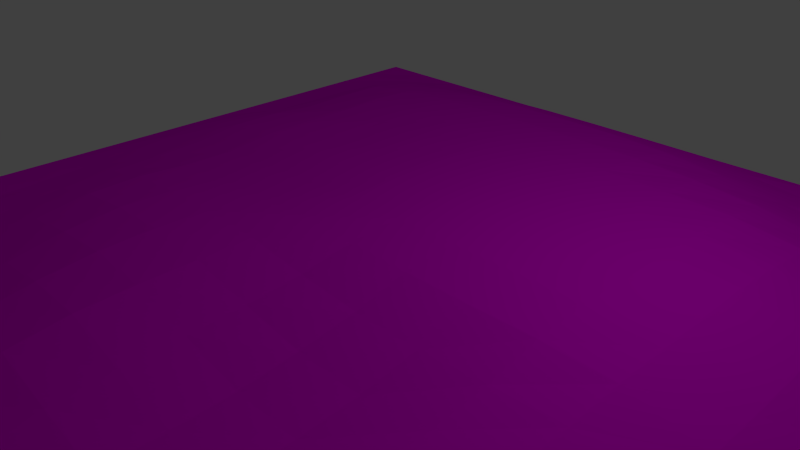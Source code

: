 # Source: floor_2.blend  (saved by Blender 2.66.1; exported with 4.5.12 LTS)
import bpy
from mathutils import Matrix  # noqa: F401  (used for matrix-valued properties, if any)

bpy.ops.wm.read_factory_settings(use_empty=True)
scene = bpy.context.scene
scene.name = 'Scene'

# ---- collections
col_collection_1 = bpy.data.collections.new('Collection 1'); scene.collection.children.link(col_collection_1)

# ---- images (referenced by path relative to the original .blend; pixels are not part of the script)
import os
ASSET_DIR = os.environ.get("B2B_ASSET_DIR", "")  # directory of the original .blend (textures are referenced by path, not embedded)
HERE = os.path.dirname(os.path.abspath(__file__))  # packed textures are extracted next to this script under _unpacked/

def load_image(name, relpath, width, height, colorspace="sRGB"):
    """Load a texture the original file referenced (path relative to the .blend, or extracted next to this script)."""
    p = next((c for c in (os.path.join(HERE, relpath), os.path.join(ASSET_DIR, relpath)) if relpath and os.path.exists(c)), "")
    if p:
        img = bpy.data.images.load(p, check_existing=True)
        img.name = name
    else:  # same state as the original file: an image datablock whose file is absent (Cycles renders it pink)
        img = bpy.data.images.new(name, width, height)
        img.source = "FILE"
        img.filepath = "//" + (relpath or name)
    img.colorspace_settings.name = colorspace
    return img
img_wallrock2_jpg = load_image('wallrock2.jpg', 'textures/wallrock2.jpg', 1024, 1024, 'sRGB')

# ---- materials (node trees are filled in below, after node groups)
mat_material = bpy.data.materials.new('Material')
mat_material.alpha_threshold = 0.0
mat_material.roughness = 0.5
mat_material.line_color = (0.0, 0.0, 0.0, 1.0)

# ---- material node trees
mat_material.use_nodes = True; mat_material.node_tree.nodes.clear()
_N = mat_material.node_tree.nodes; _L = mat_material.node_tree.links
n0 = _N.new('ShaderNodeOutputMaterial'); n0.name = 'Material Output'; n0.location = (300, 300)
n0.width = 120
n1 = _N.new('ShaderNodeBsdfDiffuse'); n1.name = 'Diffuse BSDF'; n1.location = (10, 300)
n2 = _N.new('ShaderNodeTexImage'); n2.name = 'Image Texture'; n2.location = (-190, 300)
n2.width = 150
n2.image = img_wallrock2_jpg
_L.new(n1.outputs[0], n0.inputs[0])
_L.new(n2.outputs[0], n1.inputs[0])
n0.is_active_output = True

# ---- world
world_world = bpy.data.worlds.new('World'); scene.world = world_world
world_world.color = (0.05088, 0.05088, 0.05088)
world_world.use_sun_shadow = False
world_world.sun_shadow_jitter_overblur = 0.0
world_world.cycles.sampling_method = 'MANUAL'
world_world.cycles.sample_map_resolution = 256

# ---- cameras
cam_camera = bpy.data.cameras.new('Camera')
cam_camera.clip_end = 100.0
cam_camera.lens = 35.0
cam_camera.sensor_width = 32.0
cam_camera.sensor_height = 18.0
cam_camera.ortho_scale = 7.314
cam_camera.dof.focus_distance = 0.0

# ---- lights
light_lamp = bpy.data.lights.new('Lamp', 'POINT')
light_lamp.transmission_factor = 0.0
light_lamp.cutoff_distance = 30.0
light_lamp.energy = 100.0
light_lamp.shadow_buffer_clip_start = 1.001
light_lamp.shadow_soft_size = 0.1
light_lamp.shadow_maximum_resolution = 0.006
light_lamp.use_absolute_resolution = True
light_lamp.cycles.use_multiple_importance_sampling = False

# ---- meshes
me_plane = bpy.data.meshes.new('Plane')
me_plane.from_pydata([(1.0, -1.0, 0.0), (-1.0, -1.0, 0.0), (1.0, 1.0, 0.0), (-1.0, 1.0, 0.0), (0.8462, -1.0, 0.0), (0.6923, -1.0, 0.0), (0.5385, -1.0, 0.0), (0.3846, -1.0, 0.0), (0.2308, -1.0, 0.0), (0.07692, -1.0, 0.0), (-0.07692, -1.0, 0.0), (-0.2308, -1.0, 0.0), (-0.3846, -1.0, 0.0), (-0.5385, -1.0, 0.0), (-0.6923, -1.0, 0.0), (-0.8462, -1.0, 0.0), (0.8462, 1.0, 0.0), (0.6923, 1.0, 0.0), (0.5385, 1.0, 0.0), (0.3846, 1.0, 0.0), (0.2308, 1.0, 0.0), (0.07692, 1.0, 0.0), (-0.07692, 1.0, 0.0), (-0.2308, 1.0, 0.0), (-0.3846, 1.0, 0.0), (-0.5385, 1.0, 0.0), (-0.6923, 1.0, 0.0), (-0.8462, 1.0, 0.0), (1.0, -0.875, 0.0), (1.0, -0.75, 0.0), (1.0, -0.625, 0.0), (1.0, -0.5, 0.0), (1.0, -0.375, 0.0), (1.0, -0.25, 0.0), (1.0, -0.125, 0.0), (1.0, 9.313e-10, 0.0), (1.0, 0.125, 0.0), (1.0, 0.25, 0.0), (1.0, 0.375, 0.0), (1.0, 0.5, 0.0), (1.0, 0.625, 0.0), (1.0, 0.75, 0.0), (1.0, 0.875, 0.0), (-1.0, 0.875, 0.0), (-1.0, 0.75, 0.0), (-1.0, 0.625, 0.0), (-1.0, 0.5, 0.0), (-1.0, 0.375, 0.0), (-1.0, 0.25, 0.0), (-1.0, 0.125, 0.0), (-1.0, -9.313e-10, 0.0), (-1.0, -0.125, 0.0), (-1.0, -0.25, 0.0), (-1.0, -0.375, 0.0), (-1.0, -0.5, 0.0), (-1.0, -0.625, 0.0), (-1.0, -0.75, 0.0), (-1.0, -0.875, 0.0), (-0.8462, -0.875, 0.0), (-0.846, -0.75, 0.0008055), (-0.8451, -0.625, 0.004948), (-0.8436, -0.5, 0.01228), (-0.8431, -0.375, 0.0177), (-0.8417, -0.25, 0.02458), (-0.8392, -0.125, 0.03598), (-0.8383, -2.613e-09, 0.04378), (-0.8403, 0.125, 0.05039), (-0.8418, 0.25, 0.04482), (-0.8435, 0.375, 0.03033), (-0.8459, 0.5, 0.02753), (-0.8467, 0.625, 0.0274), (-0.8463, 0.75, 0.02101), (-0.8459, 0.875, 0.007825), (-0.6921, -0.875, 0.0009206), (-0.6909, -0.75, 0.006444), (-0.6881, -0.625, 0.02065), (-0.6858, -0.5, 0.04014), (-0.6861, -0.375, 0.05378), (-0.6858, -0.25, 0.05995), (-0.6838, -0.125, 0.06491), (-0.6842, -5.82e-09, 0.07097), (-0.6885, 0.125, 0.08536), (-0.6899, 0.25, 0.08515), (-0.6904, 0.375, 0.07541), (-0.6927, 0.5, 0.07839), (-0.6934, 0.625, 0.07762), (-0.6916, 0.75, 0.05942), (-0.6905, 0.875, 0.02709), (-0.537, -0.875, 0.006444), (-0.5342, -0.75, 0.0211), (-0.5317, -0.625, 0.04463), (-0.5324, -0.5, 0.07056), (-0.5357, -0.375, 0.08877), (-0.5364, -0.25, 0.09256), (-0.534, -0.125, 0.0869), (-0.5336, -8.252e-09, 0.08629), (-0.5374, 0.125, 0.09886), (-0.5382, 0.25, 0.1008), (-0.5389, 0.375, 0.1008), (-0.5403, 0.5, 0.105), (-0.5392, 0.625, 0.1004), (-0.5351, 0.75, 0.07873), (-0.5332, 0.875, 0.04117), (-0.3805, -0.875, 0.02008), (-0.3778, -0.75, 0.04452), (-0.3785, -0.625, 0.07112), (-0.3824, -0.5, 0.09358), (-0.3856, -0.375, 0.1057), (-0.3851, -0.25, 0.1041), (-0.3821, -0.125, 0.09429), (-0.3815, -9.066e-09, 0.09227), (-0.384, 0.125, 0.1006), (-0.384, 0.25, 0.1004), (-0.3857, 0.375, 0.1059), (-0.3873, 0.5, 0.1112), (-0.3865, 0.625, 0.1084), (-0.3825, 0.75, 0.09068), (-0.379, 0.875, 0.05146), (-0.2249, -0.875, 0.03648), (-0.2243, -0.75, 0.06828), (-0.228, -0.625, 0.09166), (-0.2317, -0.5, 0.1054), (-0.2331, -0.375, 0.1102), (-0.2323, -0.25, 0.1078), (-0.2302, -0.125, 0.1006), (-0.2292, -9.628e-09, 0.09727), (-0.2313, 0.125, 0.1042), (-0.2318, 0.25, 0.1061), (-0.2332, 0.375, 0.1107), (-0.2339, 0.5, 0.113), (-0.2334, 0.625, 0.111), (-0.23, 0.75, 0.09604), (-0.2255, 0.875, 0.05508), (-0.07206, -0.875, 0.03989), (-0.07222, -0.75, 0.07348), (-0.07484, -0.625, 0.091), (-0.07637, -0.5, 0.0969), (-0.07693, -0.375, 0.09937), (-0.07698, -0.25, 0.1021), (-0.07809, -0.125, 0.1064), (-0.07815, -1.068e-08, 0.1066), (-0.07933, 0.125, 0.1106), (-0.07972, 0.25, 0.1119), (-0.0801, 0.375, 0.1131), (-0.08016, 0.5, 0.1134), (-0.07961, 0.625, 0.1113), (-0.07649, 0.75, 0.0971), (-0.07176, 0.875, 0.05552), (0.08028, -0.875, 0.02186), (0.08207, -0.75, 0.04494), (0.08236, -0.625, 0.056), (0.08181, -0.5, 0.06082), (0.081, -0.375, 0.06915), (0.08113, -0.25, 0.08253), (0.0768, -0.125, 0.1024), (0.07455, -1.14e-08, 0.1105), (0.07378, 0.125, 0.113), (0.07368, 0.25, 0.1134), (0.07365, 0.375, 0.1135), (0.07368, 0.5, 0.1134), (0.07433, 0.625, 0.111), (0.07771, 0.75, 0.09593), (0.08215, 0.875, 0.05508), (0.2318, -0.875, 0.005613), (0.2333, -0.75, 0.0154), (0.2335, -0.625, 0.02032), (0.2325, -0.5, 0.0273), (0.2322, -0.375, 0.0444), (0.2349, -0.25, 0.06949), (0.2308, -0.125, 0.09937), (0.2281, -1.159e-08, 0.1113), (0.2275, 0.125, 0.1134), (0.2275, 0.25, 0.1135), (0.2275, 0.375, 0.1135), (0.2276, 0.5, 0.113), (0.229, 0.625, 0.1083), (0.2333, 0.75, 0.0894), (0.2365, 0.875, 0.05114), (0.3855, -0.875, 0.003912), (0.3874, -0.75, 0.01366), (0.3878, -0.625, 0.01894), (0.3874, -0.5, 0.02367), (0.3879, -0.375, 0.03843), (0.3898, -0.25, 0.06587), (0.3849, -0.125, 0.09831), (0.382, -1.159e-08, 0.1112), (0.3814, 0.125, 0.1133), (0.3813, 0.25, 0.1135), (0.3814, 0.375, 0.1133), (0.382, 0.5, 0.1113), (0.3848, 0.625, 0.1002), (0.3899, 0.75, 0.073), (0.3906, 0.875, 0.03862), (0.5408, -0.875, 0.01137), (0.5445, -0.75, 0.03395), (0.5451, -0.625, 0.05072), (0.5447, -0.5, 0.05612), (0.5446, -0.375, 0.06222), (0.5439, -0.25, 0.07815), (0.5389, -0.125, 0.1003), (0.5363, -1.133e-08, 0.1096), (0.5357, 0.125, 0.1115), (0.5354, 0.25, 0.1126), (0.5358, 0.375, 0.1112), (0.537, 0.5, 0.1059), (0.5401, 0.625, 0.08572), (0.5433, 0.75, 0.05102), (0.5422, 0.875, 0.02147), (0.6944, -0.875, 0.01278), (0.6976, -0.75, 0.04117), (0.6975, -0.625, 0.06887), (0.6967, -0.5, 0.07943), (0.6963, -0.375, 0.08194), (0.6958, -0.25, 0.08632), (0.6936, -0.125, 0.09412), (0.6927, -9.669e-09, 0.09732), (0.6919, 0.125, 0.09987), (0.6909, 0.25, 0.1032), (0.6922, 0.375, 0.09803), (0.6939, 0.5, 0.08525), (0.6955, 0.625, 0.05678), (0.6954, 0.75, 0.02494), (0.6936, 0.875, 0.00687), (0.8472, -0.875, 0.005268), (0.8495, -0.75, 0.02186), (0.851, -0.625, 0.04244), (0.8517, -0.5, 0.05156), (0.8519, -0.375, 0.05326), (0.8518, -0.25, 0.05381), (0.8514, -0.125, 0.0553), (0.8509, -3.508e-09, 0.05679), (0.8496, 0.125, 0.06127), (0.8481, 0.25, 0.06606), (0.8494, 0.375, 0.05945), (0.85, 0.5, 0.04586), (0.8491, 0.625, 0.02414), (0.8474, 0.75, 0.007083), (0.8464, 0.875, 0.0009206)], [], [(237, 42, 2, 16), (43, 72, 27, 3), (72, 87, 26, 27), (87, 102, 25, 26), (102, 117, 24, 25), (117, 132, 23, 24), (132, 147, 22, 23), (147, 162, 21, 22), (162, 177, 20, 21), (177, 192, 19, 20), (192, 207, 18, 19), (207, 222, 17, 18), (222, 237, 16, 17), (4, 0, 28, 223), (223, 28, 29, 224), (224, 29, 30, 225), (225, 30, 31, 226), (226, 31, 32, 227), (227, 32, 33, 228), (228, 33, 34, 229), (229, 34, 35, 230), (230, 35, 36, 231), (231, 36, 37, 232), (232, 37, 38, 233), (233, 38, 39, 234), (234, 39, 40, 235), (235, 40, 41, 236), (236, 41, 42, 237), (1, 15, 58, 57), (57, 58, 59, 56), (56, 59, 60, 55), (55, 60, 61, 54), (54, 61, 62, 53), (53, 62, 63, 52), (52, 63, 64, 51), (51, 64, 65, 50), (50, 65, 66, 49), (49, 66, 67, 48), (48, 67, 68, 47), (47, 68, 69, 46), (46, 69, 70, 45), (45, 70, 71, 44), (44, 71, 72, 43), (15, 14, 73, 58), (58, 73, 74, 59), (59, 74, 75, 60), (60, 75, 76, 61), (61, 76, 77, 62), (62, 77, 78, 63), (63, 78, 79, 64), (64, 79, 80, 65), (65, 80, 81, 66), (66, 81, 82, 67), (67, 82, 83, 68), (68, 83, 84, 69), (69, 84, 85, 70), (70, 85, 86, 71), (71, 86, 87, 72), (14, 13, 88, 73), (73, 88, 89, 74), (74, 89, 90, 75), (75, 90, 91, 76), (76, 91, 92, 77), (77, 92, 93, 78), (78, 93, 94, 79), (79, 94, 95, 80), (80, 95, 96, 81), (81, 96, 97, 82), (82, 97, 98, 83), (83, 98, 99, 84), (84, 99, 100, 85), (85, 100, 101, 86), (86, 101, 102, 87), (13, 12, 103, 88), (88, 103, 104, 89), (89, 104, 105, 90), (90, 105, 106, 91), (91, 106, 107, 92), (92, 107, 108, 93), (93, 108, 109, 94), (94, 109, 110, 95), (95, 110, 111, 96), (96, 111, 112, 97), (97, 112, 113, 98), (98, 113, 114, 99), (99, 114, 115, 100), (100, 115, 116, 101), (101, 116, 117, 102), (12, 11, 118, 103), (103, 118, 119, 104), (104, 119, 120, 105), (105, 120, 121, 106), (106, 121, 122, 107), (107, 122, 123, 108), (108, 123, 124, 109), (109, 124, 125, 110), (110, 125, 126, 111), (111, 126, 127, 112), (112, 127, 128, 113), (113, 128, 129, 114), (114, 129, 130, 115), (115, 130, 131, 116), (116, 131, 132, 117), (11, 10, 133, 118), (118, 133, 134, 119), (119, 134, 135, 120), (120, 135, 136, 121), (121, 136, 137, 122), (122, 137, 138, 123), (123, 138, 139, 124), (124, 139, 140, 125), (125, 140, 141, 126), (126, 141, 142, 127), (127, 142, 143, 128), (128, 143, 144, 129), (129, 144, 145, 130), (130, 145, 146, 131), (131, 146, 147, 132), (10, 9, 148, 133), (133, 148, 149, 134), (134, 149, 150, 135), (135, 150, 151, 136), (136, 151, 152, 137), (137, 152, 153, 138), (138, 153, 154, 139), (139, 154, 155, 140), (140, 155, 156, 141), (141, 156, 157, 142), (142, 157, 158, 143), (143, 158, 159, 144), (144, 159, 160, 145), (145, 160, 161, 146), (146, 161, 162, 147), (9, 8, 163, 148), (148, 163, 164, 149), (149, 164, 165, 150), (150, 165, 166, 151), (151, 166, 167, 152), (152, 167, 168, 153), (153, 168, 169, 154), (154, 169, 170, 155), (155, 170, 171, 156), (156, 171, 172, 157), (157, 172, 173, 158), (158, 173, 174, 159), (159, 174, 175, 160), (160, 175, 176, 161), (161, 176, 177, 162), (8, 7, 178, 163), (163, 178, 179, 164), (164, 179, 180, 165), (165, 180, 181, 166), (166, 181, 182, 167), (167, 182, 183, 168), (168, 183, 184, 169), (169, 184, 185, 170), (170, 185, 186, 171), (171, 186, 187, 172), (172, 187, 188, 173), (173, 188, 189, 174), (174, 189, 190, 175), (175, 190, 191, 176), (176, 191, 192, 177), (7, 6, 193, 178), (178, 193, 194, 179), (179, 194, 195, 180), (180, 195, 196, 181), (181, 196, 197, 182), (182, 197, 198, 183), (183, 198, 199, 184), (184, 199, 200, 185), (185, 200, 201, 186), (186, 201, 202, 187), (187, 202, 203, 188), (188, 203, 204, 189), (189, 204, 205, 190), (190, 205, 206, 191), (191, 206, 207, 192), (6, 5, 208, 193), (193, 208, 209, 194), (194, 209, 210, 195), (195, 210, 211, 196), (196, 211, 212, 197), (197, 212, 213, 198), (198, 213, 214, 199), (199, 214, 215, 200), (200, 215, 216, 201), (201, 216, 217, 202), (202, 217, 218, 203), (203, 218, 219, 204), (204, 219, 220, 205), (205, 220, 221, 206), (206, 221, 222, 207), (5, 4, 223, 208), (208, 223, 224, 209), (209, 224, 225, 210), (210, 225, 226, 211), (211, 226, 227, 212), (212, 227, 228, 213), (213, 228, 229, 214), (214, 229, 230, 215), (215, 230, 231, 216), (216, 231, 232, 217), (217, 232, 233, 218), (218, 233, 234, 219), (219, 234, 235, 220), (220, 235, 236, 221), (221, 236, 237, 222)])
_uv = me_plane.uv_layers.new(name='UV coord')
_uv.uv.foreach_set('vector', [0.8015, 0.8991, 0.8565, 0.8991, 0.8565, 0.9559, 0.8014, 0.9559, 0.1408, 0.8991, 0.1959, 0.8991, 0.1958, 0.9559, 0.1408, 0.9559, 0.1959, 0.8991, 0.2515, 0.8991, 0.2509, 0.9559, 0.1958, 0.9559, 0.2515, 0.8991, 0.3078, 0.8991, 0.3059, 0.9559, 0.2509, 0.9559, 0.3078, 0.8991, 0.363, 0.8991, 0.361, 0.9559, 0.3059, 0.9559, 0.363, 0.8991, 0.4179, 0.8991, 0.416, 0.9559, 0.361, 0.9559, 0.4179, 0.8991, 0.4729, 0.8991, 0.4711, 0.9559, 0.416, 0.9559, 0.4729, 0.8991, 0.528, 0.8991, 0.5261, 0.9559, 0.4711, 0.9559, 0.528, 0.8991, 0.5832, 0.8991, 0.5812, 0.9559, 0.5261, 0.9559, 0.5832, 0.8991, 0.6384, 0.8991, 0.6362, 0.9559, 0.5812, 0.9559, 0.6384, 0.8991, 0.6926, 0.8991, 0.6913, 0.9559, 0.6362, 0.9559, 0.6926, 0.8991, 0.7468, 0.8991, 0.7464, 0.9559, 0.6913, 0.9559, 0.7468, 0.8991, 0.8015, 0.8991, 0.8014, 0.9559, 0.7464, 0.9559, 0.8014, 0.04808, 0.8565, 0.04808, 0.8565, 0.1048, 0.8018, 0.1048, 0.8018, 0.1048, 0.8565, 0.1048, 0.8565, 0.1615, 0.8026, 0.1615, 0.8026, 0.1615, 0.8565, 0.1615, 0.8565, 0.2183, 0.8031, 0.2183, 0.8031, 0.2183, 0.8565, 0.2183, 0.8565, 0.275, 0.8034, 0.275, 0.8034, 0.275, 0.8565, 0.275, 0.8565, 0.3318, 0.8035, 0.3318, 0.8035, 0.3318, 0.8565, 0.3318, 0.8565, 0.3885, 0.8034, 0.3885, 0.8034, 0.3885, 0.8565, 0.3885, 0.8565, 0.4452, 0.8033, 0.4452, 0.8033, 0.4452, 0.8565, 0.4452, 0.8565, 0.502, 0.8031, 0.502, 0.8031, 0.502, 0.8565, 0.502, 0.8565, 0.5587, 0.8026, 0.5587, 0.8026, 0.5587, 0.8565, 0.5587, 0.8565, 0.6154, 0.8021, 0.6154, 0.8021, 0.6154, 0.8565, 0.6154, 0.8565, 0.6722, 0.8026, 0.6722, 0.8026, 0.6722, 0.8565, 0.6722, 0.8565, 0.7289, 0.8028, 0.7289, 0.8028, 0.7289, 0.8565, 0.7289, 0.8565, 0.7857, 0.8025, 0.7857, 0.8025, 0.7857, 0.8565, 0.7857, 0.8565, 0.8424, 0.8019, 0.8424, 0.8019, 0.8424, 0.8565, 0.8424, 0.8565, 0.8991, 0.8015, 0.8991, 0.1408, 0.04808, 0.1958, 0.04808, 0.1958, 0.1048, 0.1408, 0.1048, 0.1408, 0.1048, 0.1958, 0.1048, 0.1959, 0.1615, 0.1408, 0.1615, 0.1408, 0.1615, 0.1959, 0.1615, 0.1962, 0.2183, 0.1408, 0.2183, 0.1408, 0.2183, 0.1962, 0.2183, 0.1967, 0.275, 0.1408, 0.275, 0.1408, 0.275, 0.1967, 0.275, 0.1969, 0.3318, 0.1408, 0.3318, 0.1408, 0.3318, 0.1969, 0.3318, 0.1974, 0.3885, 0.1408, 0.3885, 0.1408, 0.3885, 0.1974, 0.3885, 0.1983, 0.4452, 0.1408, 0.4452, 0.1408, 0.4452, 0.1983, 0.4452, 0.1986, 0.502, 0.1408, 0.502, 0.1408, 0.502, 0.1986, 0.502, 0.1979, 0.5587, 0.1408, 0.5587, 0.1408, 0.5587, 0.1979, 0.5587, 0.1974, 0.6154, 0.1408, 0.6154, 0.1408, 0.6154, 0.1974, 0.6154, 0.1968, 0.6722, 0.1408, 0.6722, 0.1408, 0.6722, 0.1968, 0.6722, 0.1959, 0.7289, 0.1408, 0.7289, 0.1408, 0.7289, 0.1959, 0.7289, 0.1956, 0.7857, 0.1408, 0.7857, 0.1408, 0.7857, 0.1956, 0.7857, 0.1957, 0.8424, 0.1408, 0.8424, 0.1408, 0.8424, 0.1957, 0.8424, 0.1959, 0.8991, 0.1408, 0.8991, 0.1958, 0.04808, 0.2509, 0.04808, 0.2509, 0.1048, 0.1958, 0.1048, 0.1958, 0.1048, 0.2509, 0.1048, 0.2514, 0.1615, 0.1959, 0.1615, 0.1959, 0.1615, 0.2514, 0.1615, 0.2524, 0.2183, 0.1962, 0.2183, 0.1962, 0.2183, 0.2524, 0.2183, 0.2532, 0.275, 0.1967, 0.275, 0.1967, 0.275, 0.2532, 0.275, 0.2531, 0.3318, 0.1969, 0.3318, 0.1969, 0.3318, 0.2531, 0.3318, 0.2532, 0.3885, 0.1974, 0.3885, 0.1974, 0.3885, 0.2532, 0.3885, 0.2539, 0.4452, 0.1983, 0.4452, 0.1983, 0.4452, 0.2539, 0.4452, 0.2538, 0.502, 0.1986, 0.502, 0.1986, 0.502, 0.2538, 0.502, 0.2522, 0.5587, 0.1979, 0.5587, 0.1979, 0.5587, 0.2522, 0.5587, 0.2517, 0.6154, 0.1974, 0.6154, 0.1974, 0.6154, 0.2517, 0.6154, 0.2516, 0.6722, 0.1968, 0.6722, 0.1968, 0.6722, 0.2516, 0.6722, 0.2507, 0.7289, 0.1959, 0.7289, 0.1959, 0.7289, 0.2507, 0.7289, 0.2505, 0.7857, 0.1956, 0.7857, 0.1956, 0.7857, 0.2505, 0.7857, 0.2511, 0.8424, 0.1957, 0.8424, 0.1957, 0.8424, 0.2511, 0.8424, 0.2515, 0.8991, 0.1959, 0.8991, 0.2509, 0.04808, 0.3059, 0.04808, 0.3064, 0.1048, 0.2509, 0.1048, 0.2509, 0.1048, 0.3064, 0.1048, 0.3074, 0.1615, 0.2514, 0.1615, 0.2514, 0.1615, 0.3074, 0.1615, 0.3084, 0.2183, 0.2524, 0.2183, 0.2524, 0.2183, 0.3084, 0.2183, 0.3081, 0.275, 0.2532, 0.275, 0.2532, 0.275, 0.3081, 0.275, 0.3069, 0.3318, 0.2531, 0.3318, 0.2531, 0.3318, 0.3069, 0.3318, 0.3066, 0.3885, 0.2532, 0.3885, 0.2532, 0.3885, 0.3066, 0.3885, 0.3075, 0.4452, 0.2539, 0.4452, 0.2539, 0.4452, 0.3075, 0.4452, 0.3076, 0.502, 0.2538, 0.502, 0.2538, 0.502, 0.3076, 0.502, 0.3063, 0.5587, 0.2522, 0.5587, 0.2522, 0.5587, 0.3063, 0.5587, 0.306, 0.6154, 0.2517, 0.6154, 0.2517, 0.6154, 0.306, 0.6154, 0.3058, 0.6722, 0.2516, 0.6722, 0.2516, 0.6722, 0.3058, 0.6722, 0.3052, 0.7289, 0.2507, 0.7289, 0.2507, 0.7289, 0.3052, 0.7289, 0.3057, 0.7857, 0.2505, 0.7857, 0.2505, 0.7857, 0.3057, 0.7857, 0.3071, 0.8424, 0.2511, 0.8424, 0.2511, 0.8424, 0.3071, 0.8424, 0.3078, 0.8991, 0.2515, 0.8991, 0.3059, 0.04808, 0.361, 0.04808, 0.3624, 0.1048, 0.3064, 0.1048, 0.3064, 0.1048, 0.3624, 0.1048, 0.3634, 0.1615, 0.3074, 0.1615, 0.3074, 0.1615, 0.3634, 0.1615, 0.3631, 0.2183, 0.3084, 0.2183, 0.3084, 0.2183, 0.3631, 0.2183, 0.3618, 0.275, 0.3081, 0.275, 0.3081, 0.275, 0.3618, 0.275, 0.3606, 0.3318, 0.3069, 0.3318, 0.3069, 0.3318, 0.3606, 0.3318, 0.3608, 0.3885, 0.3066, 0.3885, 0.3066, 0.3885, 0.3608, 0.3885, 0.3619, 0.4452, 0.3075, 0.4452, 0.3075, 0.4452, 0.3619, 0.4452, 0.3621, 0.502, 0.3076, 0.502, 0.3076, 0.502, 0.3621, 0.502, 0.3612, 0.5587, 0.3063, 0.5587, 0.3063, 0.5587, 0.3612, 0.5587, 0.3612, 0.6154, 0.306, 0.6154, 0.306, 0.6154, 0.3612, 0.6154, 0.3606, 0.6722, 0.3058, 0.6722, 0.3058, 0.6722, 0.3606, 0.6722, 0.36, 0.7289, 0.3052, 0.7289, 0.3052, 0.7289, 0.36, 0.7289, 0.3603, 0.7857, 0.3057, 0.7857, 0.3057, 0.7857, 0.3603, 0.7857, 0.3617, 0.8424, 0.3071, 0.8424, 0.3071, 0.8424, 0.3617, 0.8424, 0.363, 0.8991, 0.3078, 0.8991, 0.361, 0.04808, 0.416, 0.04808, 0.4181, 0.1048, 0.3624, 0.1048, 0.3624, 0.1048, 0.4181, 0.1048, 0.4183, 0.1615, 0.3634, 0.1615, 0.3634, 0.1615, 0.4183, 0.1615, 0.417, 0.2183, 0.3631, 0.2183, 0.3631, 0.2183, 0.417, 0.2183, 0.4157, 0.275, 0.3618, 0.275, 0.3618, 0.275, 0.4157, 0.275, 0.4152, 0.3318, 0.3606, 0.3318, 0.3606, 0.3318, 0.4152, 0.3318, 0.4155, 0.3885, 0.3608, 0.3885, 0.3608, 0.3885, 0.4155, 0.3885, 0.4162, 0.4452, 0.3619, 0.4452, 0.3619, 0.4452, 0.4162, 0.4452, 0.4166, 0.502, 0.3621, 0.502, 0.3621, 0.502, 0.4166, 0.502, 0.4159, 0.5587, 0.3612, 0.5587, 0.3612, 0.5587, 0.4159, 0.5587, 0.4156, 0.6154, 0.3612, 0.6154, 0.3612, 0.6154, 0.4156, 0.6154, 0.4152, 0.6722, 0.3606, 0.6722, 0.3606, 0.6722, 0.4152, 0.6722, 0.4149, 0.7289, 0.36, 0.7289, 0.36, 0.7289, 0.4149, 0.7289, 0.4151, 0.7857, 0.3603, 0.7857, 0.3603, 0.7857, 0.4151, 0.7857, 0.4163, 0.8424, 0.3617, 0.8424, 0.3617, 0.8424, 0.4163, 0.8424, 0.4179, 0.8991, 0.363, 0.8991, 0.416, 0.04808, 0.4711, 0.04808, 0.4728, 0.1048, 0.4181, 0.1048, 0.4181, 0.1048, 0.4728, 0.1048, 0.4728, 0.1615, 0.4183, 0.1615, 0.4183, 0.1615, 0.4728, 0.1615, 0.4718, 0.2183, 0.417, 0.2183, 0.417, 0.2183, 0.4718, 0.2183, 0.4713, 0.275, 0.4157, 0.275, 0.4157, 0.275, 0.4713, 0.275, 0.4711, 0.3318, 0.4152, 0.3318, 0.4152, 0.3318, 0.4711, 0.3318, 0.4711, 0.3885, 0.4155, 0.3885, 0.4155, 0.3885, 0.4711, 0.3885, 0.4707, 0.4452, 0.4162, 0.4452, 0.4162, 0.4452, 0.4707, 0.4452, 0.4706, 0.502, 0.4166, 0.502, 0.4166, 0.502, 0.4706, 0.502, 0.4702, 0.5587, 0.4159, 0.5587, 0.4159, 0.5587, 0.4702, 0.5587, 0.4701, 0.6154, 0.4156, 0.6154, 0.4156, 0.6154, 0.4701, 0.6154, 0.4699, 0.6722, 0.4152, 0.6722, 0.4152, 0.6722, 0.4699, 0.6722, 0.4699, 0.7289, 0.4149, 0.7289, 0.4149, 0.7289, 0.4699, 0.7289, 0.4701, 0.7857, 0.4151, 0.7857, 0.4151, 0.7857, 0.4701, 0.7857, 0.4712, 0.8424, 0.4163, 0.8424, 0.4163, 0.8424, 0.4712, 0.8424, 0.4729, 0.8991, 0.4179, 0.8991, 0.4711, 0.04808, 0.5261, 0.04808, 0.5273, 0.1048, 0.4728, 0.1048, 0.4728, 0.1048, 0.5273, 0.1048, 0.528, 0.1615, 0.4728, 0.1615, 0.4728, 0.1615, 0.528, 0.1615, 0.5281, 0.2183, 0.4718, 0.2183, 0.4718, 0.2183, 0.5281, 0.2183, 0.5279, 0.275, 0.4713, 0.275, 0.4713, 0.275, 0.5279, 0.275, 0.5276, 0.3318, 0.4711, 0.3318, 0.4711, 0.3318, 0.5276, 0.3318, 0.5276, 0.3885, 0.4711, 0.3885, 0.4711, 0.3885, 0.5276, 0.3885, 0.5261, 0.4452, 0.4707, 0.4452, 0.4707, 0.4452, 0.5261, 0.4452, 0.5253, 0.502, 0.4706, 0.502, 0.4706, 0.502, 0.5253, 0.502, 0.525, 0.5587, 0.4702, 0.5587, 0.4702, 0.5587, 0.525, 0.5587, 0.525, 0.6154, 0.4701, 0.6154, 0.4701, 0.6154, 0.525, 0.6154, 0.525, 0.6722, 0.4699, 0.6722, 0.4699, 0.6722, 0.525, 0.6722, 0.525, 0.7289, 0.4699, 0.7289, 0.4699, 0.7289, 0.525, 0.7289, 0.5252, 0.7857, 0.4701, 0.7857, 0.4701, 0.7857, 0.5252, 0.7857, 0.5264, 0.8424, 0.4712, 0.8424, 0.4712, 0.8424, 0.5264, 0.8424, 0.528, 0.8991, 0.4729, 0.8991, 0.5261, 0.04808, 0.5812, 0.04808, 0.5816, 0.1048, 0.5273, 0.1048, 0.5273, 0.1048, 0.5816, 0.1048, 0.5821, 0.1615, 0.528, 0.1615, 0.528, 0.1615, 0.5821, 0.1615, 0.5822, 0.2183, 0.5281, 0.2183, 0.5281, 0.2183, 0.5822, 0.2183, 0.5818, 0.275, 0.5279, 0.275, 0.5279, 0.275, 0.5818, 0.275, 0.5817, 0.3318, 0.5276, 0.3318, 0.5276, 0.3318, 0.5817, 0.3318, 0.5827, 0.3885, 0.5276, 0.3885, 0.5276, 0.3885, 0.5827, 0.3885, 0.5812, 0.4452, 0.5261, 0.4452, 0.5261, 0.4452, 0.5812, 0.4452, 0.5802, 0.502, 0.5253, 0.502, 0.5253, 0.502, 0.5802, 0.502, 0.58, 0.5587, 0.525, 0.5587, 0.525, 0.5587, 0.58, 0.5587, 0.58, 0.6154, 0.525, 0.6154, 0.525, 0.6154, 0.58, 0.6154, 0.58, 0.6722, 0.525, 0.6722, 0.525, 0.6722, 0.58, 0.6722, 0.5801, 0.7289, 0.525, 0.7289, 0.525, 0.7289, 0.5801, 0.7289, 0.5805, 0.7857, 0.5252, 0.7857, 0.5252, 0.7857, 0.5805, 0.7857, 0.5821, 0.8424, 0.5264, 0.8424, 0.5264, 0.8424, 0.5821, 0.8424, 0.5832, 0.8991, 0.528, 0.8991, 0.5812, 0.04808, 0.6362, 0.04808, 0.6366, 0.1048, 0.5816, 0.1048, 0.5816, 0.1048, 0.6366, 0.1048, 0.6373, 0.1615, 0.5821, 0.1615, 0.5821, 0.1615, 0.6373, 0.1615, 0.6374, 0.2183, 0.5822, 0.2183, 0.5822, 0.2183, 0.6374, 0.2183, 0.6373, 0.275, 0.5818, 0.275, 0.5818, 0.275, 0.6373, 0.275, 0.6374, 0.3318, 0.5817, 0.3318, 0.5817, 0.3318, 0.6374, 0.3318, 0.6381, 0.3885, 0.5827, 0.3885, 0.5827, 0.3885, 0.6381, 0.3885, 0.6364, 0.4452, 0.5812, 0.4452, 0.5812, 0.4452, 0.6364, 0.4452, 0.6353, 0.502, 0.5802, 0.502, 0.5802, 0.502, 0.6353, 0.502, 0.6351, 0.5587, 0.58, 0.5587, 0.58, 0.5587, 0.6351, 0.5587, 0.6351, 0.6154, 0.58, 0.6154, 0.58, 0.6154, 0.6351, 0.6154, 0.6351, 0.6722, 0.58, 0.6722, 0.58, 0.6722, 0.6351, 0.6722, 0.6353, 0.7289, 0.5801, 0.7289, 0.5801, 0.7289, 0.6353, 0.7289, 0.6363, 0.7857, 0.5805, 0.7857, 0.5805, 0.7857, 0.6363, 0.7857, 0.6381, 0.8424, 0.5821, 0.8424, 0.5821, 0.8424, 0.6381, 0.8424, 0.6384, 0.8991, 0.5832, 0.8991, 0.6362, 0.04808, 0.6913, 0.04808, 0.6921, 0.1048, 0.6366, 0.1048, 0.6366, 0.1048, 0.6921, 0.1048, 0.6935, 0.1615, 0.6373, 0.1615, 0.6373, 0.1615, 0.6935, 0.1615, 0.6937, 0.2183, 0.6374, 0.2183, 0.6374, 0.2183, 0.6937, 0.2183, 0.6935, 0.275, 0.6373, 0.275, 0.6373, 0.275, 0.6935, 0.275, 0.6935, 0.3318, 0.6374, 0.3318, 0.6374, 0.3318, 0.6935, 0.3318, 0.6933, 0.3885, 0.6381, 0.3885, 0.6381, 0.3885, 0.6933, 0.3885, 0.6915, 0.4452, 0.6364, 0.4452, 0.6364, 0.4452, 0.6915, 0.4452, 0.6905, 0.502, 0.6353, 0.502, 0.6353, 0.502, 0.6905, 0.502, 0.6903, 0.5587, 0.6351, 0.5587, 0.6351, 0.5587, 0.6903, 0.5587, 0.6902, 0.6154, 0.6351, 0.6154, 0.6351, 0.6154, 0.6902, 0.6154, 0.6903, 0.6722, 0.6351, 0.6722, 0.6351, 0.6722, 0.6903, 0.6722, 0.6908, 0.7289, 0.6353, 0.7289, 0.6353, 0.7289, 0.6908, 0.7289, 0.6919, 0.7857, 0.6363, 0.7857, 0.6363, 0.7857, 0.6919, 0.7857, 0.693, 0.8424, 0.6381, 0.8424, 0.6381, 0.8424, 0.693, 0.8424, 0.6926, 0.8991, 0.6384, 0.8991, 0.6913, 0.04808, 0.7464, 0.04808, 0.7471, 0.1048, 0.6921, 0.1048, 0.6921, 0.1048, 0.7471, 0.1048, 0.7482, 0.1615, 0.6935, 0.1615, 0.6935, 0.1615, 0.7482, 0.1615, 0.7482, 0.2183, 0.6937, 0.2183, 0.6937, 0.2183, 0.7482, 0.2183, 0.7479, 0.275, 0.6935, 0.275, 0.6935, 0.275, 0.7479, 0.275, 0.7478, 0.3318, 0.6935, 0.3318, 0.6935, 0.3318, 0.7478, 0.3318, 0.7476, 0.3885, 0.6933, 0.3885, 0.6933, 0.3885, 0.7476, 0.3885, 0.7468, 0.4452, 0.6915, 0.4452, 0.6915, 0.4452, 0.7468, 0.4452, 0.7465, 0.502, 0.6905, 0.502, 0.6905, 0.502, 0.7465, 0.502, 0.7462, 0.5587, 0.6903, 0.5587, 0.6903, 0.5587, 0.7462, 0.5587, 0.7459, 0.6154, 0.6902, 0.6154, 0.6902, 0.6154, 0.7459, 0.6154, 0.7463, 0.6722, 0.6903, 0.6722, 0.6903, 0.6722, 0.7463, 0.6722, 0.7469, 0.7289, 0.6908, 0.7289, 0.6908, 0.7289, 0.7469, 0.7289, 0.7475, 0.7857, 0.6919, 0.7857, 0.6919, 0.7857, 0.7475, 0.7857, 0.7475, 0.8424, 0.693, 0.8424, 0.693, 0.8424, 0.7475, 0.8424, 0.7468, 0.8991, 0.6926, 0.8991, 0.7464, 0.04808, 0.8014, 0.04808, 0.8018, 0.1048, 0.7471, 0.1048, 0.7471, 0.1048, 0.8018, 0.1048, 0.8026, 0.1615, 0.7482, 0.1615, 0.7482, 0.1615, 0.8026, 0.1615, 0.8031, 0.2183, 0.7482, 0.2183, 0.7482, 0.2183, 0.8031, 0.2183, 0.8034, 0.275, 0.7479, 0.275, 0.7479, 0.275, 0.8034, 0.275, 0.8035, 0.3318, 0.7478, 0.3318, 0.7478, 0.3318, 0.8035, 0.3318, 0.8034, 0.3885, 0.7476, 0.3885, 0.7476, 0.3885, 0.8034, 0.3885, 0.8033, 0.4452, 0.7468, 0.4452, 0.7468, 0.4452, 0.8033, 0.4452, 0.8031, 0.502, 0.7465, 0.502, 0.7465, 0.502, 0.8031, 0.502, 0.8026, 0.5587, 0.7462, 0.5587, 0.7462, 0.5587, 0.8026, 0.5587, 0.8021, 0.6154, 0.7459, 0.6154, 0.7459, 0.6154, 0.8021, 0.6154, 0.8026, 0.6722, 0.7463, 0.6722, 0.7463, 0.6722, 0.8026, 0.6722, 0.8028, 0.7289, 0.7469, 0.7289, 0.7469, 0.7289, 0.8028, 0.7289, 0.8025, 0.7857, 0.7475, 0.7857, 0.7475, 0.7857, 0.8025, 0.7857, 0.8019, 0.8424, 0.7475, 0.8424, 0.7475, 0.8424, 0.8019, 0.8424, 0.8015, 0.8991, 0.7468, 0.8991])
me_plane.materials.append(mat_material)
me_plane.use_remesh_preserve_volume = False
me_plane.use_remesh_preserve_attributes = False
me_plane.use_mirror_vertex_groups = False
me_plane.update()

# ---- objects
ob_plane = bpy.data.objects.new('Plane', me_plane)
ob_lamp = bpy.data.objects.new('Lamp', light_lamp)
ob_camera = bpy.data.objects.new('Camera', cam_camera)

# ---- transforms, parenting, visibility, modifiers, constraints
ob_plane.location = (0.0, 0.0, 0.0)
ob_plane.scale = (5.998, 5.998, 5.998)
ob_plane.lineart.crease_threshold = 0.0
ob_lamp.location = (4.076, 1.005, 5.904)
ob_lamp.rotation_euler = (0.6503, 0.05522, 1.866)
ob_lamp.lock_rotations_4d = False
ob_lamp.empty_display_type = 'ARROWS'
ob_lamp.color = (0.0, 0.0, 0.0, 0.0)
ob_lamp.lineart.crease_threshold = 0.0
ob_camera.location = (7.481, -6.508, 5.344)
ob_camera.rotation_euler = (1.109, 0.01082, 0.8149)
ob_camera.lock_rotations_4d = False
ob_camera.empty_display_type = 'ARROWS'
ob_camera.color = (0.0, 0.0, 0.0, 0.0)
ob_camera.display_type = 'WIRE'
ob_camera.lineart.crease_threshold = 0.0

# ---- collection membership
col_collection_1.objects.link(ob_plane)
col_collection_1.objects.link(ob_lamp)
col_collection_1.objects.link(ob_camera)

# ---- scene / render settings (as saved in the file)
scene.camera = ob_camera
scene.frame_start = 1; scene.frame_end = 250; scene.frame_set(1)
scene.render.engine = 'CYCLES'
scene.render.image_settings.color_mode = 'RGB'
scene.render.image_settings.compression = 90
scene.render.resolution_percentage = 50
scene.render.dither_intensity = 0.0
scene.render.bake_margin = 2
scene.cycles.use_denoising = False
scene.cycles.samples = 10
scene.cycles.sampling_pattern = 'TABULATED_SOBOL'
scene.cycles.light_sampling_threshold = 0.0
scene.cycles.use_adaptive_sampling = False
scene.cycles.use_light_tree = False
scene.cycles.blur_glossy = 0.0
scene.cycles.volume_bounces = 1
scene.cycles.pixel_filter_type = 'GAUSSIAN'
scene.cycles.sample_clamp_indirect = 0.0
scene.view_settings.view_transform = 'Standard'
bpy.context.view_layer.update()
